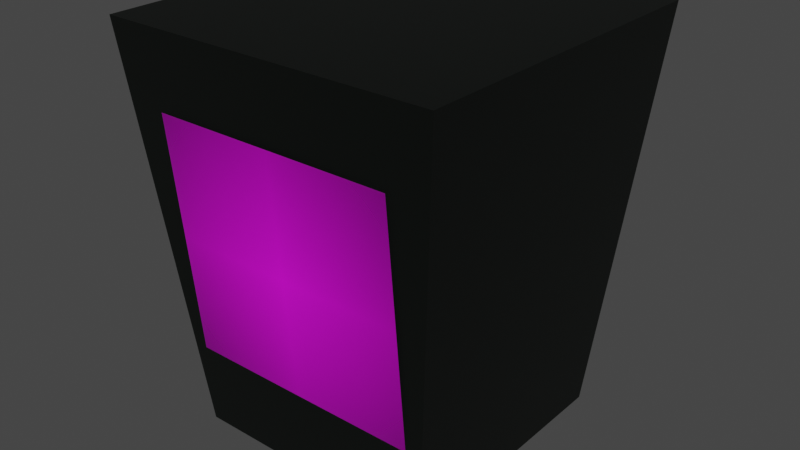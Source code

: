 # Source: MixedTrash.blend  (saved by Blender 3.3.6; exported with 4.5.12 LTS)
import bpy
from mathutils import Matrix  # noqa: F401  (used for matrix-valued properties, if any)

bpy.ops.wm.read_factory_settings(use_empty=True)
scene = bpy.context.scene
scene.name = 'Scene'

# ---- collections
col_mixedtrash = bpy.data.collections.new('MixedTrash'); scene.collection.children.link(col_mixedtrash)

# ---- images (referenced by path relative to the original .blend; pixels are not part of the script)
import os
ASSET_DIR = os.environ.get("B2B_ASSET_DIR", "")  # directory of the original .blend (textures are referenced by path, not embedded)
HERE = os.path.dirname(os.path.abspath(__file__))  # packed textures are extracted next to this script under _unpacked/

def load_image(name, relpath, width, height, colorspace="sRGB"):
    """Load a texture the original file referenced (path relative to the .blend, or extracted next to this script)."""
    p = next((c for c in (os.path.join(HERE, relpath), os.path.join(ASSET_DIR, relpath)) if relpath and os.path.exists(c)), "")
    if p:
        img = bpy.data.images.load(p, check_existing=True)
        img.name = name
    else:  # same state as the original file: an image datablock whose file is absent (Cycles renders it pink)
        img = bpy.data.images.new(name, width, height)
        img.source = "FILE"
        img.filepath = "//" + (relpath or name)
    img.colorspace_settings.name = colorspace
    return img
img_mixed_png = load_image('mixed.png', 'mixed.png', 1024, 1024, 'sRGB')

# ---- materials (node trees are filled in below, after node groups)
mat_black = bpy.data.materials.new('Black')
mat_black.use_transparent_shadow = False
mat_mixed = bpy.data.materials.new('mixed')
mat_mixed.surface_render_method = 'BLENDED'
mat_mixed.blend_method = 'BLEND'
mat_mixed.use_transparent_shadow = False

# ---- material node trees
mat_black.use_nodes = True; mat_black.node_tree.nodes.clear()
_N = mat_black.node_tree.nodes; _L = mat_black.node_tree.links
n0 = _N.new('ShaderNodeBsdfPrincipled'); n0.name = 'Principled BSDF'; n0.location = (10, 300)
n0.distribution = 'GGX'
n0.subsurface_method = 'RANDOM_WALK_SKIN'
n0.inputs[0].default_value = (0.0, 0.00129, 0.0003281, 1.0)
n0.inputs[3].default_value = 1.45
n0.inputs[27].default_value = (0.0, 0.0, 0.0, 1.0)
n0.inputs[28].default_value = 1.0
n1 = _N.new('ShaderNodeOutputMaterial'); n1.name = 'Material Output'; n1.location = (300, 300)
_L.new(n0.outputs[0], n1.inputs[0])
n1.is_active_output = True
mat_mixed.use_nodes = True; mat_mixed.node_tree.nodes.clear()
_N = mat_mixed.node_tree.nodes; _L = mat_mixed.node_tree.links
n0 = _N.new('ShaderNodeOutputMaterial'); n0.name = 'Material Output'; n0.location = (300, 300)
n1 = _N.new('ShaderNodeTexImage'); n1.name = 'Image Texture'; n1.location = (-200, 300)
n1.image = img_mixed_png
n1.extension = 'CLIP'
n2 = _N.new('ShaderNodeBsdfPrincipled'); n2.name = 'Principled BSDF'; n2.location = (0, 300)
n2.distribution = 'GGX'
n2.subsurface_method = 'RANDOM_WALK_SKIN'
n2.inputs[3].default_value = 1.45
n2.inputs[27].default_value = (0.0, 0.0, 0.0, 1.0)
n2.inputs[28].default_value = 1.0
_L.new(n1.outputs[0], n2.inputs[0])
_L.new(n1.outputs[1], n2.inputs[4])
_L.new(n2.outputs[0], n0.inputs[0])
n0.is_active_output = True

# ---- world
world_world = bpy.data.worlds.new('World'); scene.world = world_world
world_world.use_nodes = True; world_world.node_tree.nodes.clear()
_N = world_world.node_tree.nodes; _L = world_world.node_tree.links
n0 = _N.new('ShaderNodeOutputWorld'); n0.name = 'World Output'; n0.location = (300, 300)
n1 = _N.new('ShaderNodeBackground'); n1.name = 'Background'; n1.location = (10, 300)
n1.inputs[0].default_value = (0.05088, 0.05088, 0.05088, 1.0)
_L.new(n1.outputs[0], n0.inputs[0])
n0.is_active_output = True
world_world.color = (0.05088, 0.05088, 0.05088)
world_world.use_sun_shadow = False
world_world.sun_shadow_jitter_overblur = 0.0

# ---- meshes
me_plane = bpy.data.meshes.new('Plane')
me_plane.from_pydata([(-1.0, -1.0, 0.0), (1.0, -1.0, 0.0), (-1.0, 1.0, 0.0), (1.0, 1.0, 0.0), (-1.306, -1.306, 3.168), (1.306, -1.306, 3.168), (-1.306, 1.306, 3.168), (1.306, 1.306, 3.168)], [], [(0, 2, 3, 1), (4, 5, 7, 6), (1, 3, 7, 5), (2, 0, 4, 6), (3, 2, 6, 7), (0, 1, 5, 4)])
_uv = me_plane.uv_layers.new(name='UVMap')
_uv.uv.foreach_set('vector', [0.0, 0.0, 0.0, 1.0, 1.0, 1.0, 1.0, 0.0, 0.0, 0.0, 1.0, 0.0, 1.0, 1.0, 0.0, 1.0, 1.0, 0.0, 1.0, 1.0, 1.0, 1.0, 1.0, 0.0, 0.0, 1.0, 0.0, 0.0, 0.0, 0.0, 0.0, 1.0, 1.0, 1.0, 0.0, 1.0, 0.0, 1.0, 1.0, 1.0, 0.0, 0.0, 1.0, 0.0, 1.0, 0.0, 0.0, 0.0])
me_plane.materials.append(mat_black)
me_plane.update()
me_mixed = bpy.data.meshes.new('mixed')
me_mixed.from_pydata([(-0.5, -0.5, 0.0), (0.5, -0.5, 0.0), (-0.5, 0.5, 0.0), (0.5, 0.5, 0.0)], [], [(0, 1, 3, 2)])
_uv = me_mixed.uv_layers.new(name='UVMap')
_uv.uv.foreach_set('vector', [0.0, 0.0, 1.0, 0.0, 1.0, 1.0, 0.0, 1.0])
me_mixed.materials.append(mat_mixed)
me_mixed.update()

# ---- objects
ob_mixedtrash = bpy.data.objects.new('MixedTrash', me_plane)
ob_mixed = bpy.data.objects.new('mixed', me_mixed)

# ---- transforms, parenting, visibility, modifiers, constraints
ob_mixedtrash.location = (0.0, 0.0, 0.0)
ob_mixedtrash.scale = (0.1576, 0.1576, 0.1576)
ob_mixed.location = (0.001925, -0.2382, 0.2598)
ob_mixed.rotation_euler = (1.571, 0.0, 0.0)
ob_mixed.scale = (0.296, 0.296, 0.296)
_m = ob_mixed.modifiers.new('Shrinkwrap', 'SHRINKWRAP')
_m.wrap_method = 'PROJECT'
_m.target = ob_mixedtrash
_m.offset = 0.01
_m.use_negative_direction = True

# ---- collection membership
col_mixedtrash.objects.link(ob_mixedtrash)
col_mixedtrash.objects.link(ob_mixed)

# ---- scene / render settings (as saved in the file)
scene.frame_start = 1; scene.frame_end = 250; scene.frame_set(1)
scene.render.engine = 'BLENDER_EEVEE_NEXT'
scene.cycles.sampling_pattern = 'TABULATED_SOBOL'
scene.cycles.use_light_tree = False
scene.view_settings.view_transform = 'Filmic'
bpy.context.view_layer.update()

# ---- added for rendering (the .blend has no active camera and no usable light): camera, sun
cam_auto = bpy.data.cameras.new('AutoCamera')
cam_auto.lens = 50.0
cam_auto.sensor_width = 36.0
cam_auto.clip_end = 1000.0
ob_auto_camera = bpy.data.objects.new('AutoCamera', cam_auto)
scene.collection.objects.link(ob_auto_camera)
ob_auto_camera.location = (0.709666, -0.8516, 0.817391)
ob_auto_camera.rotation_euler = (1.09748, -7.21219e-08, 0.694738)
scene.camera = ob_auto_camera
light_auto_sun = bpy.data.lights.new('AutoSun', 'SUN')
light_auto_sun.energy = 3.0
light_auto_sun.angle = 0.0523599
ob_auto_sun = bpy.data.objects.new('AutoSun', light_auto_sun)
scene.collection.objects.link(ob_auto_sun)
ob_auto_sun.rotation_euler = (0.872665, 0.174533, 0.523599)
bpy.context.view_layer.update()
